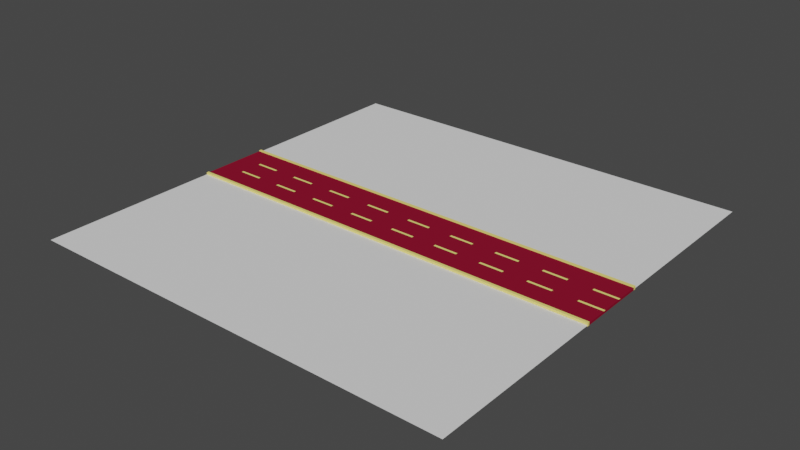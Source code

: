 # Source: road_1_straight_.blend  (saved by Blender 2.93.21; exported with 4.5.12 LTS)
import bpy
from mathutils import Matrix  # noqa: F401  (used for matrix-valued properties, if any)

bpy.ops.wm.read_factory_settings(use_empty=True)
scene = bpy.context.scene
scene.name = 'Scene'

# ---- collections
col_collection = bpy.data.collections.new('Collection'); scene.collection.children.link(col_collection)

# ---- materials (node trees are filled in below, after node groups)
mat_car_road = bpy.data.materials.new('car road')
mat_car_road.use_transparent_shadow = False
mat_yellow_neon = bpy.data.materials.new('yellow neon')
mat_yellow_neon.use_transparent_shadow = False

# ---- material node trees
mat_car_road.use_nodes = True; mat_car_road.node_tree.nodes.clear()
_N = mat_car_road.node_tree.nodes; _L = mat_car_road.node_tree.links
n0 = _N.new('ShaderNodeBsdfPrincipled'); n0.name = 'Principled BSDF'; n0.location = (10, 300)
n0.distribution = 'GGX'
n0.subsurface_method = 'BURLEY'
n0.inputs[0].default_value = (0.2462, 0.007499, 0.02843, 1.0)
n0.inputs[3].default_value = 1.45
n0.inputs[13].default_value = 0.0
n0.inputs[27].default_value = (0.0, 0.0, 0.0, 1.0)
n0.inputs[28].default_value = 1.0
n1 = _N.new('ShaderNodeOutputMaterial'); n1.name = 'Material Output'; n1.location = (300, 300)
_L.new(n0.outputs[0], n1.inputs[0])
n1.is_active_output = True
mat_yellow_neon.use_nodes = True; mat_yellow_neon.node_tree.nodes.clear()
_N = mat_yellow_neon.node_tree.nodes; _L = mat_yellow_neon.node_tree.links
n0 = _N.new('ShaderNodeBsdfPrincipled'); n0.name = 'Principled BSDF'; n0.location = (10, 300)
n0.distribution = 'GGX'
n0.subsurface_method = 'BURLEY'
n0.inputs[0].default_value = (1.0, 0.8388, 0.2122, 1.0)
n0.inputs[3].default_value = 1.45
n0.inputs[27].default_value = (0.0, 0.0, 0.0, 1.0)
n0.inputs[28].default_value = 1.0
n1 = _N.new('ShaderNodeOutputMaterial'); n1.name = 'Material Output'; n1.location = (300, 300)
_L.new(n0.outputs[0], n1.inputs[0])
n1.is_active_output = True

# ---- world
world_world = bpy.data.worlds.new('World'); scene.world = world_world
world_world.use_nodes = True; world_world.node_tree.nodes.clear()
_N = world_world.node_tree.nodes; _L = world_world.node_tree.links
n0 = _N.new('ShaderNodeOutputWorld'); n0.name = 'World Output'; n0.location = (300, 300)
n1 = _N.new('ShaderNodeBackground'); n1.name = 'Background'; n1.location = (10, 300)
n1.inputs[0].default_value = (0.05088, 0.05088, 0.05088, 1.0)
_L.new(n1.outputs[0], n0.inputs[0])
n0.is_active_output = True
world_world.color = (0.05088, 0.05088, 0.05088)
world_world.use_sun_shadow = False
world_world.sun_shadow_jitter_overblur = 0.0

# ---- meshes
me_cube_001 = bpy.data.meshes.new('Cube.001')
me_cube_001.from_pydata([(-19.0, 3.0, 0.1042), (19.0, 3.0, -0.09447), (-19.0, 3.0, -0.09447), (19.0, 3.0, 0.1042), (-19.0, 1.0, -0.09447), (19.0, 1.0, 0.1042), (-19.0, 1.0, 0.1042), (19.0, 1.0, -0.09447), (-19.0, 1.104, 0.1042), (19.0, 1.104, -0.09447), (-19.0, 1.104, -0.09447), (19.0, 1.104, 0.1042), (-19.0, 0.9011, -0.09447), (19.0, 0.9011, 0.1042), (-19.0, 0.9011, 0.1042), (19.0, 0.9011, -0.09447), (-19.0, 0.0, -0.09447), (-19.0, 0.0, 0.1042), (19.0, 0.0, -0.09447), (19.0, 0.0, 0.1042), (-19.0, -3.0, 0.1042), (19.0, -3.0, -0.09447), (-19.0, -3.0, -0.09447), (19.0, -3.0, 0.1042), (-19.0, -1.0, -0.09447), (19.0, -1.0, 0.1042), (-19.0, -1.0, 0.1042), (19.0, -1.0, -0.09447), (-19.0, -1.104, 0.1042), (19.0, -1.104, -0.09447), (-19.0, -1.104, -0.09447), (19.0, -1.104, 0.1042), (-19.0, -0.9011, -0.09447), (19.0, -0.9011, 0.1042), (-19.0, -0.9011, 0.1042), (19.0, -0.9011, -0.09447), (-18.89, 2.982, 0.1037), (18.89, 2.982, -0.0939), (-18.89, 2.982, -0.0939), (18.89, 2.982, 0.1037), (-18.86, 1.0, -0.09377), (18.86, 1.0, 0.1035), (-18.86, 1.0, 0.1035), (18.86, 1.0, -0.09377), (-18.86, 1.104, 0.1035), (18.86, 1.104, -0.09377), (-18.86, 1.104, -0.09377), (18.86, 1.104, 0.1035), (-18.86, 0.9011, -0.09377), (18.86, 0.9011, 0.1035), (-18.86, 0.9011, 0.1035), (18.86, 0.9011, -0.09377), (-18.87, -0.01075, -0.09381), (-18.87, -0.01075, 0.1036), (18.87, -0.01075, -0.09381), (18.87, -0.01075, 0.1036), (-18.89, -2.982, 0.1037), (18.89, -2.982, -0.0939), (-18.89, -2.982, -0.0939), (18.89, -2.982, 0.1037), (-18.86, -1.0, -0.09377), (18.86, -1.0, 0.1035), (-18.86, -1.0, 0.1035), (18.86, -1.0, -0.09377), (-18.86, -1.104, 0.1035), (18.86, -1.104, -0.09377), (-18.86, -1.104, -0.09377), (18.86, -1.104, 0.1035), (-18.86, -0.9011, -0.09377), (18.86, -0.9011, 0.1035), (-18.86, -0.9011, 0.1035), (18.86, -0.9011, -0.09377)], [], [(13, 14, 17, 19), (12, 15, 18, 16), (15, 13, 19, 18), (10, 8, 0, 2), (12, 14, 6, 4), (9, 11, 5, 7), (10, 9, 7, 4), (11, 8, 6, 5), (1, 2, 0, 3), (3, 0, 8, 11), (2, 1, 9, 10), (1, 3, 11, 9), (4, 6, 8, 10), (16, 17, 14, 12), (7, 5, 13, 15), (4, 7, 15, 12), (5, 6, 14, 13), (33, 19, 17, 34), (32, 16, 18, 35), (35, 18, 19, 33), (17, 19, 18, 16), (30, 22, 20, 28), (32, 24, 26, 34), (29, 27, 25, 31), (30, 24, 27, 29), (31, 25, 26, 28), (21, 23, 20, 22), (23, 31, 28, 20), (22, 30, 29, 21), (21, 29, 31, 23), (24, 30, 28, 26), (16, 32, 34, 17), (27, 35, 33, 25), (24, 32, 35, 27), (25, 33, 34, 26), (49, 55, 53, 50), (48, 52, 54, 51), (51, 54, 55, 49), (46, 38, 36, 44), (48, 40, 42, 50), (45, 43, 41, 47), (46, 40, 43, 45), (47, 41, 42, 44), (37, 39, 36, 38), (39, 47, 44, 36), (38, 46, 45, 37), (37, 45, 47, 39), (40, 46, 44, 42), (52, 48, 50, 53), (43, 51, 49, 41), (40, 48, 51, 43), (41, 49, 50, 42), (69, 70, 53, 55), (68, 71, 54, 52), (71, 69, 55, 54), (53, 52, 54, 55), (66, 64, 56, 58), (68, 70, 62, 60), (65, 67, 61, 63), (66, 65, 63, 60), (67, 64, 62, 61), (57, 58, 56, 59), (59, 56, 64, 67), (58, 57, 65, 66), (57, 59, 67, 65), (60, 62, 64, 66), (52, 53, 70, 68), (63, 61, 69, 71), (60, 63, 71, 68), (61, 62, 70, 69)])
_uv = me_cube_001.uv_layers.new(name='UVMap')
_uv.uv.foreach_set('vector', [0.625, 0.5901, 0.875, 0.5901, 0.875, 0.625, 0.625, 0.625, 0.125, 0.5901, 0.375, 0.5901, 0.375, 0.625, 0.125, 0.625, 0.375, 0.5901, 0.625, 0.5901, 0.625, 0.625, 0.375, 0.625, 0.375, 0.1678, 0.625, 0.1678, 0.625, 0.2413, 0.375, 0.2413, 0.375, 0.1599, 0.625, 0.1599, 0.625, 0.1638, 0.375, 0.1638, 0.375, 0.5822, 0.625, 0.5822, 0.625, 0.5862, 0.375, 0.5862, 0.125, 0.5822, 0.375, 0.5822, 0.375, 0.5862, 0.125, 0.5862, 0.625, 0.5822, 0.875, 0.5822, 0.875, 0.5862, 0.625, 0.5862, 0.375, 0.5087, 0.125, 0.5087, 0.625, 0.2413, 0.625, 0.5087, 0.625, 0.5087, 0.875, 0.5087, 0.875, 0.5822, 0.625, 0.5822, 0.125, 0.5087, 0.375, 0.5087, 0.375, 0.5822, 0.125, 0.5822, 0.375, 0.5087, 0.625, 0.5087, 0.625, 0.5822, 0.375, 0.5822, 0.375, 0.1638, 0.625, 0.1638, 0.625, 0.1678, 0.375, 0.1678, 0.375, 0.125, 0.625, 0.125, 0.625, 0.1599, 0.375, 0.1599, 0.375, 0.5862, 0.625, 0.5862, 0.625, 0.5901, 0.375, 0.5901, 0.125, 0.5862, 0.375, 0.5862, 0.375, 0.5901, 0.125, 0.5901, 0.625, 0.5862, 0.875, 0.5862, 0.875, 0.5901, 0.625, 0.5901, 0.625, 0.5901, 0.625, 0.625, 0.875, 0.625, 0.875, 0.5901, 0.125, 0.5901, 0.125, 0.625, 0.375, 0.625, 0.375, 0.5901, 0.375, 0.5901, 0.375, 0.625, 0.625, 0.625, 0.625, 0.5901, 0.625, 0.125, 0.625, 0.625, 0.375, 0.625, 0.375, 0.125, 0.375, 0.1678, 0.375, 0.2413, 0.625, 0.2413, 0.625, 0.1678, 0.375, 0.1599, 0.375, 0.1638, 0.625, 0.1638, 0.625, 0.1599, 0.375, 0.5822, 0.375, 0.5862, 0.625, 0.5862, 0.625, 0.5822, 0.125, 0.5822, 0.125, 0.5862, 0.375, 0.5862, 0.375, 0.5822, 0.625, 0.5822, 0.625, 0.5862, 0.875, 0.5862, 0.875, 0.5822, 0.375, 0.5087, 0.625, 0.5087, 0.625, 0.2413, 0.125, 0.5087, 0.625, 0.5087, 0.625, 0.5822, 0.875, 0.5822, 0.875, 0.5087, 0.125, 0.5087, 0.125, 0.5822, 0.375, 0.5822, 0.375, 0.5087, 0.375, 0.5087, 0.375, 0.5822, 0.625, 0.5822, 0.625, 0.5087, 0.375, 0.1638, 0.375, 0.1678, 0.625, 0.1678, 0.625, 0.1638, 0.375, 0.125, 0.375, 0.1599, 0.625, 0.1599, 0.625, 0.125, 0.375, 0.5862, 0.375, 0.5901, 0.625, 0.5901, 0.625, 0.5862, 0.125, 0.5862, 0.125, 0.5901, 0.375, 0.5901, 0.375, 0.5862, 0.625, 0.5862, 0.625, 0.5901, 0.875, 0.5901, 0.875, 0.5862, 0.625, 0.5901, 0.625, 0.625, 0.875, 0.625, 0.875, 0.5901, 0.125, 0.5901, 0.125, 0.625, 0.375, 0.625, 0.375, 0.5901, 0.375, 0.5901, 0.375, 0.625, 0.625, 0.625, 0.625, 0.5901, 0.375, 0.1678, 0.375, 0.2413, 0.625, 0.2413, 0.625, 0.1678, 0.375, 0.1599, 0.375, 0.1638, 0.625, 0.1638, 0.625, 0.1599, 0.375, 0.5822, 0.375, 0.5862, 0.625, 0.5862, 0.625, 0.5822, 0.125, 0.5822, 0.125, 0.5862, 0.375, 0.5862, 0.375, 0.5822, 0.625, 0.5822, 0.625, 0.5862, 0.875, 0.5862, 0.875, 0.5822, 0.375, 0.5087, 0.625, 0.5087, 0.625, 0.2413, 0.125, 0.5087, 0.625, 0.5087, 0.625, 0.5822, 0.875, 0.5822, 0.875, 0.5087, 0.125, 0.5087, 0.125, 0.5822, 0.375, 0.5822, 0.375, 0.5087, 0.375, 0.5087, 0.375, 0.5822, 0.625, 0.5822, 0.625, 0.5087, 0.375, 0.1638, 0.375, 0.1678, 0.625, 0.1678, 0.625, 0.1638, 0.375, 0.125, 0.375, 0.1599, 0.625, 0.1599, 0.625, 0.125, 0.375, 0.5862, 0.375, 0.5901, 0.625, 0.5901, 0.625, 0.5862, 0.125, 0.5862, 0.125, 0.5901, 0.375, 0.5901, 0.375, 0.5862, 0.625, 0.5862, 0.625, 0.5901, 0.875, 0.5901, 0.875, 0.5862, 0.625, 0.5901, 0.875, 0.5901, 0.875, 0.625, 0.625, 0.625, 0.125, 0.5901, 0.375, 0.5901, 0.375, 0.625, 0.125, 0.625, 0.375, 0.5901, 0.625, 0.5901, 0.625, 0.625, 0.375, 0.625, 0.625, 0.125, 0.375, 0.125, 0.375, 0.625, 0.625, 0.625, 0.375, 0.1678, 0.625, 0.1678, 0.625, 0.2413, 0.375, 0.2413, 0.375, 0.1599, 0.625, 0.1599, 0.625, 0.1638, 0.375, 0.1638, 0.375, 0.5822, 0.625, 0.5822, 0.625, 0.5862, 0.375, 0.5862, 0.125, 0.5822, 0.375, 0.5822, 0.375, 0.5862, 0.125, 0.5862, 0.625, 0.5822, 0.875, 0.5822, 0.875, 0.5862, 0.625, 0.5862, 0.375, 0.5087, 0.125, 0.5087, 0.625, 0.2413, 0.625, 0.5087, 0.625, 0.5087, 0.875, 0.5087, 0.875, 0.5822, 0.625, 0.5822, 0.125, 0.5087, 0.375, 0.5087, 0.375, 0.5822, 0.125, 0.5822, 0.375, 0.5087, 0.625, 0.5087, 0.625, 0.5822, 0.375, 0.5822, 0.375, 0.1638, 0.625, 0.1638, 0.625, 0.1678, 0.375, 0.1678, 0.375, 0.125, 0.625, 0.125, 0.625, 0.1599, 0.375, 0.1599, 0.375, 0.5862, 0.625, 0.5862, 0.625, 0.5901, 0.375, 0.5901, 0.125, 0.5862, 0.375, 0.5862, 0.375, 0.5901, 0.125, 0.5901, 0.625, 0.5862, 0.875, 0.5862, 0.875, 0.5901, 0.625, 0.5901])
me_cube_001.materials.append(mat_car_road)
me_cube_001.use_remesh_fix_poles = True
me_cube_001.use_remesh_preserve_attributes = False
me_cube_001.update()
me_cube_003 = bpy.data.meshes.new('Cube.003')
me_cube_003.from_pydata([(-19.0, 3.225, -0.09831), (-19.0, 3.225, 0.1933), (19.0, 3.225, -0.09831), (19.0, 3.225, 0.1933), (-19.0, 3.0, 0.1933), (19.0, 3.0, -0.09831), (-19.0, 3.0, -0.09831), (19.0, 3.0, 0.1933), (-19.0, -3.225, -0.09831), (-19.0, -3.225, 0.1933), (19.0, -3.225, -0.09831), (19.0, -3.225, 0.1933), (-19.0, -3.0, 0.1933), (19.0, -3.0, -0.09831), (-19.0, -3.0, -0.09831), (19.0, -3.0, 0.1933), (-18.89, 3.207, -0.098), (-18.89, 3.207, 0.193), (18.89, 3.207, -0.098), (18.89, 3.207, 0.193), (-18.86, 3.0, 0.1929), (18.86, 3.0, -0.09793), (-18.86, 3.0, -0.09793), (18.86, 3.0, 0.1929), (-18.89, -3.207, -0.098), (-18.89, -3.207, 0.193), (18.89, -3.207, -0.098), (18.89, -3.207, 0.193), (-18.86, -3.0, 0.1929), (18.86, -3.0, -0.09793), (-18.86, -3.0, -0.09793), (18.86, -3.0, 0.1929)], [], [(6, 4, 1, 0), (0, 1, 3, 2), (2, 3, 7, 5), (0, 2, 5, 6), (3, 1, 4, 7), (14, 8, 9, 12), (8, 10, 11, 9), (10, 13, 15, 11), (8, 14, 13, 10), (11, 15, 12, 9), (22, 16, 17, 20), (16, 18, 19, 17), (18, 21, 23, 19), (16, 22, 21, 18), (19, 23, 20, 17), (30, 28, 25, 24), (24, 25, 27, 26), (26, 27, 31, 29), (24, 26, 29, 30), (27, 25, 28, 31), (5, 7, 23, 21), (6, 5, 21, 22), (7, 4, 20, 23), (4, 6, 22, 20), (15, 13, 29, 31), (13, 14, 30, 29), (12, 15, 31, 28), (14, 12, 28, 30), (23, 20, 22, 21), (28, 31, 29, 30)])
_uv = me_cube_003.uv_layers.new(name='UVMap')
_uv.uv.foreach_set('vector', [0.375, 0.2413, 0.625, 0.2413, 0.625, 0.25, 0.375, 0.25, 0.375, 0.25, 0.625, 0.25, 0.625, 0.5, 0.375, 0.5, 0.375, 0.5, 0.625, 0.5, 0.625, 0.5087, 0.375, 0.5087, 0.125, 0.5, 0.375, 0.5, 0.375, 0.5087, 0.125, 0.5087, 0.625, 0.5, 0.875, 0.5, 0.875, 0.5087, 0.625, 0.5087, 0.375, 0.2413, 0.375, 0.25, 0.625, 0.25, 0.625, 0.2413, 0.375, 0.25, 0.375, 0.5, 0.625, 0.5, 0.625, 0.25, 0.375, 0.5, 0.375, 0.5087, 0.625, 0.5087, 0.625, 0.5, 0.125, 0.5, 0.125, 0.5087, 0.375, 0.5087, 0.375, 0.5, 0.625, 0.5, 0.625, 0.5087, 0.875, 0.5087, 0.875, 0.5, 0.375, 0.2413, 0.375, 0.25, 0.625, 0.25, 0.625, 0.2413, 0.375, 0.25, 0.375, 0.5, 0.625, 0.5, 0.625, 0.25, 0.375, 0.5, 0.375, 0.5087, 0.625, 0.5087, 0.625, 0.5, 0.125, 0.5, 0.125, 0.5087, 0.375, 0.5087, 0.375, 0.5, 0.625, 0.5, 0.625, 0.5087, 0.875, 0.5087, 0.875, 0.5, 0.375, 0.2413, 0.625, 0.2413, 0.625, 0.25, 0.375, 0.25, 0.375, 0.25, 0.625, 0.25, 0.625, 0.5, 0.375, 0.5, 0.375, 0.5, 0.625, 0.5, 0.625, 0.5087, 0.375, 0.5087, 0.125, 0.5, 0.375, 0.5, 0.375, 0.5087, 0.125, 0.5087, 0.625, 0.5, 0.875, 0.5, 0.875, 0.5087, 0.625, 0.5087, 0.375, 0.5087, 0.625, 0.5087, 0.625, 0.5087, 0.375, 0.5087, 0.125, 0.5087, 0.375, 0.5087, 0.375, 0.5087, 0.125, 0.5087, 0.625, 0.5087, 0.875, 0.5087, 0.875, 0.5087, 0.625, 0.5087, 0.625, 0.2413, 0.375, 0.2413, 0.375, 0.2413, 0.625, 0.2413, 0.625, 0.5087, 0.375, 0.5087, 0.375, 0.5087, 0.625, 0.5087, 0.375, 0.5087, 0.125, 0.5087, 0.125, 0.5087, 0.375, 0.5087, 0.875, 0.5087, 0.625, 0.5087, 0.625, 0.5087, 0.875, 0.5087, 0.375, 0.2413, 0.625, 0.2413, 0.625, 0.2413, 0.375, 0.2413, 0.0, 0.0, 0.0, 0.0, 0.0, 0.0, 0.0, 0.0, 0.0, 0.0, 0.0, 0.0, 0.0, 0.0, 0.0, 0.0])
me_cube_003.materials.append(mat_yellow_neon)
me_cube_003.use_remesh_fix_poles = True
me_cube_003.use_remesh_preserve_attributes = False
me_cube_003.update()
me_cube_004 = bpy.data.meshes.new('Cube.004')
me_cube_004.from_pydata([(19.0, 1.0, 0.1081), (19.0, 1.0, 0.08765), (19.0, 1.104, 0.08765), (19.0, 1.104, 0.1081), (19.0, 0.9011, 0.1081), (19.0, 0.9011, 0.08765), (16.89, 1.0, 0.08765), (14.78, 1.0, 0.08765), (12.66, 1.0, 0.08765), (10.55, 1.0, 0.08765), (8.443, 1.0, 0.08765), (6.332, 1.0, 0.08765), (4.222, 1.0, 0.08765), (2.111, 1.0, 0.08765), (4.246e-07, 1.0, 0.08765), (-2.111, 1.0, 0.08765), (-4.222, 1.0, 0.08765), (-6.332, 1.0, 0.08765), (-8.443, 1.0, 0.08765), (-10.55, 1.0, 0.08765), (-12.66, 1.0, 0.08765), (-14.78, 1.0, 0.08765), (-16.89, 1.0, 0.08765), (-16.89, 1.0, 0.1081), (-14.78, 1.0, 0.1081), (-12.66, 1.0, 0.1081), (-10.55, 1.0, 0.1081), (-8.443, 1.0, 0.1081), (-6.332, 1.0, 0.1081), (-4.222, 1.0, 0.1081), (-2.111, 1.0, 0.1081), (-4.246e-07, 1.0, 0.1081), (2.111, 1.0, 0.1081), (4.222, 1.0, 0.1081), (6.332, 1.0, 0.1081), (8.443, 1.0, 0.1081), (10.55, 1.0, 0.1081), (12.66, 1.0, 0.1081), (14.78, 1.0, 0.1081), (16.89, 1.0, 0.1081), (-16.89, 1.104, 0.1081), (-14.78, 1.104, 0.1081), (-12.66, 1.104, 0.1081), (-10.55, 1.104, 0.1081), (-8.443, 1.104, 0.1081), (-6.332, 1.104, 0.1081), (-4.222, 1.104, 0.1081), (-2.111, 1.104, 0.1081), (-4.246e-07, 1.104, 0.1081), (2.111, 1.104, 0.1081), (4.222, 1.104, 0.1081), (6.332, 1.104, 0.1081), (8.443, 1.104, 0.1081), (10.55, 1.104, 0.1081), (12.66, 1.104, 0.1081), (14.78, 1.104, 0.1081), (16.89, 1.104, 0.1081), (16.89, 1.104, 0.08765), (14.78, 1.104, 0.08765), (12.66, 1.104, 0.08765), (10.55, 1.104, 0.08765), (8.443, 1.104, 0.08765), (6.332, 1.104, 0.08765), (4.222, 1.104, 0.08765), (2.111, 1.104, 0.08765), (4.246e-07, 1.104, 0.08765), (-2.111, 1.104, 0.08765), (-4.222, 1.104, 0.08765), (-6.332, 1.104, 0.08765), (-8.443, 1.104, 0.08765), (-10.55, 1.104, 0.08765), (-12.66, 1.104, 0.08765), (-14.78, 1.104, 0.08765), (-16.89, 1.104, 0.08765), (16.89, 0.9011, 0.08765), (14.78, 0.9011, 0.08765), (12.66, 0.9011, 0.08765), (10.55, 0.9011, 0.08765), (8.443, 0.9011, 0.08765), (6.332, 0.9011, 0.08765), (4.222, 0.9011, 0.08765), (2.111, 0.9011, 0.08765), (4.246e-07, 0.9011, 0.08765), (-2.111, 0.9011, 0.08765), (-4.222, 0.9011, 0.08765), (-6.332, 0.9011, 0.08765), (-8.443, 0.9011, 0.08765), (-10.55, 0.9011, 0.08765), (-12.66, 0.9011, 0.08765), (-14.78, 0.9011, 0.08765), (-16.89, 0.9011, 0.08765), (-16.89, 0.9011, 0.1081), (-14.78, 0.9011, 0.1081), (-12.66, 0.9011, 0.1081), (-10.55, 0.9011, 0.1081), (-8.443, 0.9011, 0.1081), (-6.332, 0.9011, 0.1081), (-4.222, 0.9011, 0.1081), (-2.111, 0.9011, 0.1081), (-4.246e-07, 0.9011, 0.1081), (2.111, 0.9011, 0.1081), (4.222, 0.9011, 0.1081), (6.332, 0.9011, 0.1081), (8.443, 0.9011, 0.1081), (10.55, 0.9011, 0.1081), (12.66, 0.9011, 0.1081), (14.78, 0.9011, 0.1081), (16.89, 0.9011, 0.1081), (19.0, -1.0, 0.1081), (19.0, -1.0, 0.08765), (19.0, -1.104, 0.08765), (19.0, -1.104, 0.1081), (19.0, -0.9011, 0.1081), (19.0, -0.9011, 0.08765), (16.89, -1.0, 0.08765), (14.78, -1.0, 0.08765), (12.66, -1.0, 0.08765), (10.55, -1.0, 0.08765), (8.443, -1.0, 0.08765), (6.332, -1.0, 0.08765), (4.222, -1.0, 0.08765), (2.111, -1.0, 0.08765), (4.246e-07, -1.0, 0.08765), (-2.111, -1.0, 0.08765), (-4.222, -1.0, 0.08765), (-6.332, -1.0, 0.08765), (-8.443, -1.0, 0.08765), (-10.55, -1.0, 0.08765), (-12.66, -1.0, 0.08765), (-14.78, -1.0, 0.08765), (-16.89, -1.0, 0.08765), (-16.89, -1.0, 0.1081), (-14.78, -1.0, 0.1081), (-12.66, -1.0, 0.1081), (-10.55, -1.0, 0.1081), (-8.443, -1.0, 0.1081), (-6.332, -1.0, 0.1081), (-4.222, -1.0, 0.1081), (-2.111, -1.0, 0.1081), (-4.246e-07, -1.0, 0.1081), (2.111, -1.0, 0.1081), (4.222, -1.0, 0.1081), (6.332, -1.0, 0.1081), (8.443, -1.0, 0.1081), (10.55, -1.0, 0.1081), (12.66, -1.0, 0.1081), (14.78, -1.0, 0.1081), (16.89, -1.0, 0.1081), (-16.89, -1.104, 0.1081), (-14.78, -1.104, 0.1081), (-12.66, -1.104, 0.1081), (-10.55, -1.104, 0.1081), (-8.443, -1.104, 0.1081), (-6.332, -1.104, 0.1081), (-4.222, -1.104, 0.1081), (-2.111, -1.104, 0.1081), (-4.246e-07, -1.104, 0.1081), (2.111, -1.104, 0.1081), (4.222, -1.104, 0.1081), (6.332, -1.104, 0.1081), (8.443, -1.104, 0.1081), (10.55, -1.104, 0.1081), (12.66, -1.104, 0.1081), (14.78, -1.104, 0.1081), (16.89, -1.104, 0.1081), (16.89, -1.104, 0.08765), (14.78, -1.104, 0.08765), (12.66, -1.104, 0.08765), (10.55, -1.104, 0.08765), (8.443, -1.104, 0.08765), (6.332, -1.104, 0.08765), (4.222, -1.104, 0.08765), (2.111, -1.104, 0.08765), (4.246e-07, -1.104, 0.08765), (-2.111, -1.104, 0.08765), (-4.222, -1.104, 0.08765), (-6.332, -1.104, 0.08765), (-8.443, -1.104, 0.08765), (-10.55, -1.104, 0.08765), (-12.66, -1.104, 0.08765), (-14.78, -1.104, 0.08765), (-16.89, -1.104, 0.08765), (16.89, -0.9011, 0.08765), (14.78, -0.9011, 0.08765), (12.66, -0.9011, 0.08765), (10.55, -0.9011, 0.08765), (8.443, -0.9011, 0.08765), (6.332, -0.9011, 0.08765), (4.222, -0.9011, 0.08765), (2.111, -0.9011, 0.08765), (4.246e-07, -0.9011, 0.08765), (-2.111, -0.9011, 0.08765), (-4.222, -0.9011, 0.08765), (-6.332, -0.9011, 0.08765), (-8.443, -0.9011, 0.08765), (-10.55, -0.9011, 0.08765), (-12.66, -0.9011, 0.08765), (-14.78, -0.9011, 0.08765), (-16.89, -0.9011, 0.08765), (-16.89, -0.9011, 0.1081), (-14.78, -0.9011, 0.1081), (-12.66, -0.9011, 0.1081), (-10.55, -0.9011, 0.1081), (-8.443, -0.9011, 0.1081), (-6.332, -0.9011, 0.1081), (-4.222, -0.9011, 0.1081), (-2.111, -0.9011, 0.1081), (-4.246e-07, -0.9011, 0.1081), (2.111, -0.9011, 0.1081), (4.222, -0.9011, 0.1081), (6.332, -0.9011, 0.1081), (8.443, -0.9011, 0.1081), (10.55, -0.9011, 0.1081), (12.66, -0.9011, 0.1081), (14.78, -0.9011, 0.1081), (16.89, -0.9011, 0.1081)], [], [(74, 5, 4, 107), (56, 3, 2, 57), (2, 3, 0, 1), (57, 2, 1, 6), (1, 0, 4, 5), (6, 1, 5, 74), (0, 39, 107, 4), (38, 37, 105, 106), (36, 35, 103, 104), (34, 33, 101, 102), (32, 31, 99, 100), (30, 29, 97, 98), (28, 27, 95, 96), (26, 25, 93, 94), (24, 23, 91, 92), (22, 21, 89, 90), (20, 19, 87, 88), (18, 17, 85, 86), (16, 15, 83, 84), (14, 13, 81, 82), (12, 11, 79, 80), (10, 9, 77, 78), (8, 7, 75, 76), (3, 56, 39, 0), (55, 54, 37, 38), (53, 52, 35, 36), (51, 50, 33, 34), (49, 48, 31, 32), (47, 46, 29, 30), (45, 44, 27, 28), (43, 42, 25, 26), (41, 40, 23, 24), (73, 72, 21, 22), (71, 70, 19, 20), (69, 68, 17, 18), (67, 66, 15, 16), (65, 64, 13, 14), (63, 62, 11, 12), (61, 60, 9, 10), (59, 58, 7, 8), (40, 41, 72, 73), (42, 43, 70, 71), (44, 45, 68, 69), (46, 47, 66, 67), (48, 49, 64, 65), (50, 51, 62, 63), (52, 53, 60, 61), (54, 55, 58, 59), (90, 89, 92, 91), (88, 87, 94, 93), (86, 85, 96, 95), (84, 83, 98, 97), (82, 81, 100, 99), (80, 79, 102, 101), (78, 77, 104, 103), (76, 75, 106, 105), (182, 215, 112, 113), (164, 165, 110, 111), (110, 109, 108, 111), (165, 114, 109, 110), (109, 113, 112, 108), (114, 182, 113, 109), (108, 112, 215, 147), (146, 214, 213, 145), (144, 212, 211, 143), (142, 210, 209, 141), (140, 208, 207, 139), (138, 206, 205, 137), (136, 204, 203, 135), (134, 202, 201, 133), (132, 200, 199, 131), (130, 198, 197, 129), (128, 196, 195, 127), (126, 194, 193, 125), (124, 192, 191, 123), (122, 190, 189, 121), (120, 188, 187, 119), (118, 186, 185, 117), (116, 184, 183, 115), (111, 108, 147, 164), (163, 146, 145, 162), (161, 144, 143, 160), (159, 142, 141, 158), (157, 140, 139, 156), (155, 138, 137, 154), (153, 136, 135, 152), (151, 134, 133, 150), (149, 132, 131, 148), (181, 130, 129, 180), (179, 128, 127, 178), (177, 126, 125, 176), (175, 124, 123, 174), (173, 122, 121, 172), (171, 120, 119, 170), (169, 118, 117, 168), (167, 116, 115, 166), (148, 181, 180, 149), (150, 179, 178, 151), (152, 177, 176, 153), (154, 175, 174, 155), (156, 173, 172, 157), (158, 171, 170, 159), (160, 169, 168, 161), (162, 167, 166, 163), (198, 199, 200, 197), (196, 201, 202, 195), (194, 203, 204, 193), (192, 205, 206, 191), (190, 207, 208, 189), (188, 209, 210, 187), (186, 211, 212, 185), (184, 213, 214, 183)])
_uv = me_cube_004.uv_layers.new(name='UVMap')
_uv.uv.foreach_set('vector', [0.3611, 0.5901, 0.375, 0.5901, 0.625, 0.5901, 0.6389, 0.5901, 0.625, 0.5592, 0.625, 0.5822, 0.375, 0.5822, 0.375, 0.5592, 0.375, 0.5822, 0.625, 0.5822, 0.625, 0.5862, 0.375, 0.5862, 0.3611, 0.5822, 0.375, 0.5822, 0.375, 0.5862, 0.3611, 0.5862, 0.375, 0.5862, 0.625, 0.5862, 0.625, 0.5901, 0.375, 0.5901, 0.3611, 0.5862, 0.375, 0.5862, 0.375, 0.5901, 0.3611, 0.5901, 0.625, 0.5862, 0.6389, 0.5862, 0.6389, 0.5901, 0.625, 0.5901, 0.6528, 0.5862, 0.6667, 0.5862, 0.6667, 0.5901, 0.6528, 0.5901, 0.6806, 0.5862, 0.6944, 0.5862, 0.6944, 0.5901, 0.6806, 0.5901, 0.7083, 0.5862, 0.7222, 0.5862, 0.7222, 0.5901, 0.7083, 0.5901, 0.7361, 0.5862, 0.75, 0.5862, 0.75, 0.5901, 0.7361, 0.5901, 0.7639, 0.5862, 0.7778, 0.5862, 0.7778, 0.5901, 0.7639, 0.5901, 0.7917, 0.5862, 0.8056, 0.5862, 0.8056, 0.5901, 0.7917, 0.5901, 0.8194, 0.5862, 0.8333, 0.5862, 0.8333, 0.5901, 0.8194, 0.5901, 0.8472, 0.5862, 0.8611, 0.5862, 0.8611, 0.5901, 0.8472, 0.5901, 0.1389, 0.5862, 0.1528, 0.5862, 0.1528, 0.5901, 0.1389, 0.5901, 0.1667, 0.5862, 0.1806, 0.5862, 0.1806, 0.5901, 0.1667, 0.5901, 0.1944, 0.5862, 0.2083, 0.5862, 0.2083, 0.5901, 0.1944, 0.5901, 0.2222, 0.5862, 0.2361, 0.5862, 0.2361, 0.5901, 0.2222, 0.5901, 0.25, 0.5862, 0.2639, 0.5862, 0.2639, 0.5901, 0.25, 0.5901, 0.2778, 0.5862, 0.2917, 0.5862, 0.2917, 0.5901, 0.2778, 0.5901, 0.3056, 0.5862, 0.3194, 0.5862, 0.3194, 0.5901, 0.3056, 0.5901, 0.3333, 0.5862, 0.3472, 0.5862, 0.3472, 0.5901, 0.3333, 0.5901, 0.625, 0.5822, 0.6389, 0.5822, 0.6389, 0.5862, 0.625, 0.5862, 0.6528, 0.5822, 0.6667, 0.5822, 0.6667, 0.5862, 0.6528, 0.5862, 0.6806, 0.5822, 0.6944, 0.5822, 0.6944, 0.5862, 0.6806, 0.5862, 0.7083, 0.5822, 0.7222, 0.5822, 0.7222, 0.5862, 0.7083, 0.5862, 0.7361, 0.5822, 0.75, 0.5822, 0.75, 0.5862, 0.7361, 0.5862, 0.7639, 0.5822, 0.7778, 0.5822, 0.7778, 0.5862, 0.7639, 0.5862, 0.7917, 0.5822, 0.8056, 0.5822, 0.8056, 0.5862, 0.7917, 0.5862, 0.8194, 0.5822, 0.8333, 0.5822, 0.8333, 0.5862, 0.8194, 0.5862, 0.8472, 0.5822, 0.8611, 0.5822, 0.8611, 0.5862, 0.8472, 0.5862, 0.1389, 0.5822, 0.1528, 0.5822, 0.1528, 0.5862, 0.1389, 0.5862, 0.1667, 0.5822, 0.1806, 0.5822, 0.1806, 0.5862, 0.1667, 0.5862, 0.1944, 0.5822, 0.2083, 0.5822, 0.2083, 0.5862, 0.1944, 0.5862, 0.2222, 0.5822, 0.2361, 0.5822, 0.2361, 0.5862, 0.2222, 0.5862, 0.25, 0.5822, 0.2639, 0.5822, 0.2639, 0.5862, 0.25, 0.5862, 0.2778, 0.5822, 0.2917, 0.5822, 0.2917, 0.5862, 0.2778, 0.5862, 0.3056, 0.5822, 0.3194, 0.5822, 0.3194, 0.5862, 0.3056, 0.5862, 0.3333, 0.5822, 0.3472, 0.5822, 0.3472, 0.5862, 0.3333, 0.5862, 0.625, 0.1908, 0.625, 0.2138, 0.375, 0.2138, 0.375, 0.1908, 0.625, 0.2369, 0.625, 0.2599, 0.375, 0.2599, 0.375, 0.2369, 0.625, 0.2829, 0.625, 0.3059, 0.375, 0.3059, 0.375, 0.2829, 0.625, 0.329, 0.625, 0.352, 0.375, 0.352, 0.375, 0.329, 0.625, 0.375, 0.625, 0.398, 0.375, 0.398, 0.375, 0.375, 0.625, 0.421, 0.625, 0.4441, 0.375, 0.4441, 0.375, 0.421, 0.625, 0.4671, 0.625, 0.4901, 0.375, 0.4901, 0.375, 0.4671, 0.625, 0.5131, 0.625, 0.5362, 0.375, 0.5362, 0.375, 0.5131, 0.1389, 0.5901, 0.1528, 0.5901, 0.8472, 0.5901, 0.8611, 0.5901, 0.1667, 0.5901, 0.1806, 0.5901, 0.8194, 0.5901, 0.8333, 0.5901, 0.1944, 0.5901, 0.2083, 0.5901, 0.7917, 0.5901, 0.8056, 0.5901, 0.2222, 0.5901, 0.2361, 0.5901, 0.7639, 0.5901, 0.7778, 0.5901, 0.25, 0.5901, 0.2639, 0.5901, 0.7361, 0.5901, 0.75, 0.5901, 0.2778, 0.5901, 0.2917, 0.5901, 0.7083, 0.5901, 0.7222, 0.5901, 0.3056, 0.5901, 0.3194, 0.5901, 0.6806, 0.5901, 0.6944, 0.5901, 0.3333, 0.5901, 0.3472, 0.5901, 0.6528, 0.5901, 0.6667, 0.5901, 0.3611, 0.5901, 0.6389, 0.5901, 0.625, 0.5901, 0.375, 0.5901, 0.625, 0.5592, 0.375, 0.5592, 0.375, 0.5822, 0.625, 0.5822, 0.375, 0.5822, 0.375, 0.5862, 0.625, 0.5862, 0.625, 0.5822, 0.3611, 0.5822, 0.3611, 0.5862, 0.375, 0.5862, 0.375, 0.5822, 0.375, 0.5862, 0.375, 0.5901, 0.625, 0.5901, 0.625, 0.5862, 0.3611, 0.5862, 0.3611, 0.5901, 0.375, 0.5901, 0.375, 0.5862, 0.625, 0.5862, 0.625, 0.5901, 0.6389, 0.5901, 0.6389, 0.5862, 0.6528, 0.5862, 0.6528, 0.5901, 0.6667, 0.5901, 0.6667, 0.5862, 0.6806, 0.5862, 0.6806, 0.5901, 0.6944, 0.5901, 0.6944, 0.5862, 0.7083, 0.5862, 0.7083, 0.5901, 0.7222, 0.5901, 0.7222, 0.5862, 0.7361, 0.5862, 0.7361, 0.5901, 0.75, 0.5901, 0.75, 0.5862, 0.7639, 0.5862, 0.7639, 0.5901, 0.7778, 0.5901, 0.7778, 0.5862, 0.7917, 0.5862, 0.7917, 0.5901, 0.8056, 0.5901, 0.8056, 0.5862, 0.8194, 0.5862, 0.8194, 0.5901, 0.8333, 0.5901, 0.8333, 0.5862, 0.8472, 0.5862, 0.8472, 0.5901, 0.8611, 0.5901, 0.8611, 0.5862, 0.1389, 0.5862, 0.1389, 0.5901, 0.1528, 0.5901, 0.1528, 0.5862, 0.1667, 0.5862, 0.1667, 0.5901, 0.1806, 0.5901, 0.1806, 0.5862, 0.1944, 0.5862, 0.1944, 0.5901, 0.2083, 0.5901, 0.2083, 0.5862, 0.2222, 0.5862, 0.2222, 0.5901, 0.2361, 0.5901, 0.2361, 0.5862, 0.25, 0.5862, 0.25, 0.5901, 0.2639, 0.5901, 0.2639, 0.5862, 0.2778, 0.5862, 0.2778, 0.5901, 0.2917, 0.5901, 0.2917, 0.5862, 0.3056, 0.5862, 0.3056, 0.5901, 0.3194, 0.5901, 0.3194, 0.5862, 0.3333, 0.5862, 0.3333, 0.5901, 0.3472, 0.5901, 0.3472, 0.5862, 0.625, 0.5822, 0.625, 0.5862, 0.6389, 0.5862, 0.6389, 0.5822, 0.6528, 0.5822, 0.6528, 0.5862, 0.6667, 0.5862, 0.6667, 0.5822, 0.6806, 0.5822, 0.6806, 0.5862, 0.6944, 0.5862, 0.6944, 0.5822, 0.7083, 0.5822, 0.7083, 0.5862, 0.7222, 0.5862, 0.7222, 0.5822, 0.7361, 0.5822, 0.7361, 0.5862, 0.75, 0.5862, 0.75, 0.5822, 0.7639, 0.5822, 0.7639, 0.5862, 0.7778, 0.5862, 0.7778, 0.5822, 0.7917, 0.5822, 0.7917, 0.5862, 0.8056, 0.5862, 0.8056, 0.5822, 0.8194, 0.5822, 0.8194, 0.5862, 0.8333, 0.5862, 0.8333, 0.5822, 0.8472, 0.5822, 0.8472, 0.5862, 0.8611, 0.5862, 0.8611, 0.5822, 0.1389, 0.5822, 0.1389, 0.5862, 0.1528, 0.5862, 0.1528, 0.5822, 0.1667, 0.5822, 0.1667, 0.5862, 0.1806, 0.5862, 0.1806, 0.5822, 0.1944, 0.5822, 0.1944, 0.5862, 0.2083, 0.5862, 0.2083, 0.5822, 0.2222, 0.5822, 0.2222, 0.5862, 0.2361, 0.5862, 0.2361, 0.5822, 0.25, 0.5822, 0.25, 0.5862, 0.2639, 0.5862, 0.2639, 0.5822, 0.2778, 0.5822, 0.2778, 0.5862, 0.2917, 0.5862, 0.2917, 0.5822, 0.3056, 0.5822, 0.3056, 0.5862, 0.3194, 0.5862, 0.3194, 0.5822, 0.3333, 0.5822, 0.3333, 0.5862, 0.3472, 0.5862, 0.3472, 0.5822, 0.625, 0.1908, 0.375, 0.1908, 0.375, 0.2138, 0.625, 0.2138, 0.625, 0.2369, 0.375, 0.2369, 0.375, 0.2599, 0.625, 0.2599, 0.625, 0.2829, 0.375, 0.2829, 0.375, 0.3059, 0.625, 0.3059, 0.625, 0.329, 0.375, 0.329, 0.375, 0.352, 0.625, 0.352, 0.625, 0.375, 0.375, 0.375, 0.375, 0.398, 0.625, 0.398, 0.625, 0.421, 0.375, 0.421, 0.375, 0.4441, 0.625, 0.4441, 0.625, 0.4671, 0.375, 0.4671, 0.375, 0.4901, 0.625, 0.4901, 0.625, 0.5131, 0.375, 0.5131, 0.375, 0.5362, 0.625, 0.5362, 0.1389, 0.5901, 0.8611, 0.5901, 0.8472, 0.5901, 0.1528, 0.5901, 0.1667, 0.5901, 0.8333, 0.5901, 0.8194, 0.5901, 0.1806, 0.5901, 0.1944, 0.5901, 0.8056, 0.5901, 0.7917, 0.5901, 0.2083, 0.5901, 0.2222, 0.5901, 0.7778, 0.5901, 0.7639, 0.5901, 0.2361, 0.5901, 0.25, 0.5901, 0.75, 0.5901, 0.7361, 0.5901, 0.2639, 0.5901, 0.2778, 0.5901, 0.7222, 0.5901, 0.7083, 0.5901, 0.2917, 0.5901, 0.3056, 0.5901, 0.6944, 0.5901, 0.6806, 0.5901, 0.3194, 0.5901, 0.3333, 0.5901, 0.6667, 0.5901, 0.6528, 0.5901, 0.3472, 0.5901])
me_cube_004.materials.append(mat_yellow_neon)
me_cube_004.use_remesh_fix_poles = True
me_cube_004.use_remesh_preserve_attributes = False
me_cube_004.update()
me_plane = bpy.data.meshes.new('Plane')
me_plane.from_pydata([(-19.0, -19.0, 0.0004473), (19.0, -19.0, 0.0004473), (-19.0, 19.0, 0.0004473), (19.0, 19.0, 0.0004473)], [], [(0, 1, 3, 2)])
_uv = me_plane.uv_layers.new(name='UVMap')
_uv.uv.foreach_set('vector', [0.0, 0.0, 1.0, 0.0, 1.0, 1.0, 0.0, 1.0])
me_plane.use_remesh_fix_poles = True
me_plane.use_remesh_preserve_attributes = False
me_plane.update()

# ---- objects
ob_cube = bpy.data.objects.new('Cube', me_cube_001)
ob_cube_002 = bpy.data.objects.new('Cube.002', me_cube_003)
ob_cube_003 = bpy.data.objects.new('Cube.003', me_cube_004)
ob_plane = bpy.data.objects.new('Plane', me_plane)

# ---- transforms, parenting, visibility, modifiers, constraints
ob_cube.location = (0.0, 0.0, 0.0)
ob_cube_002.location = (0.0, 0.0, 0.0)
ob_cube_003.location = (0.0, 0.0, 0.0)
ob_plane.location = (0.0, 0.0, 0.0)

# ---- collection membership
col_collection.objects.link(ob_cube)
col_collection.objects.link(ob_cube_002)
col_collection.objects.link(ob_cube_003)
col_collection.objects.link(ob_plane)

# ---- scene / render settings (as saved in the file)
scene.frame_start = 1; scene.frame_end = 250; scene.frame_set(2)
scene.render.engine = 'BLENDER_EEVEE_NEXT'
scene.cycles.use_denoising = False
scene.cycles.samples = 128
scene.cycles.sampling_pattern = 'TABULATED_SOBOL'
scene.cycles.use_adaptive_sampling = False
scene.cycles.use_light_tree = False
scene.view_settings.view_transform = 'Filmic'
bpy.context.view_layer.update()

# ---- added for rendering (the .blend has no active camera and no usable light): camera, sun
cam_auto = bpy.data.cameras.new('AutoCamera')
cam_auto.lens = 50.0
cam_auto.sensor_width = 36.0
cam_auto.clip_end = 1000.0
ob_auto_camera = bpy.data.objects.new('AutoCamera', cam_auto)
scene.collection.objects.link(ob_auto_camera)
ob_auto_camera.location = (49.7187, -59.6624, 39.8225)
ob_auto_camera.rotation_euler = (1.09748, -7.21219e-08, 0.694738)
scene.camera = ob_auto_camera
light_auto_sun = bpy.data.lights.new('AutoSun', 'SUN')
light_auto_sun.energy = 3.0
light_auto_sun.angle = 0.0523599
ob_auto_sun = bpy.data.objects.new('AutoSun', light_auto_sun)
scene.collection.objects.link(ob_auto_sun)
ob_auto_sun.rotation_euler = (0.872665, 0.174533, 0.523599)
bpy.context.view_layer.update()
